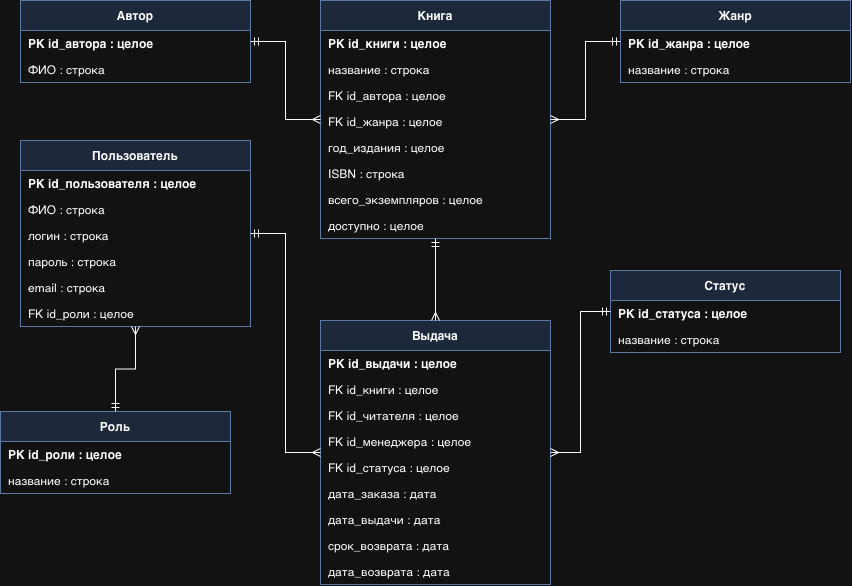

The diagram above was exported from draw.io. Its source (the exported page's mxGraphModel, read from the mxfile embedded in the PNG):
<mxGraphModel dx="843" dy="1300" grid="1" gridSize="10" guides="1" tooltips="1" connect="1" arrows="1" fold="1" page="0" pageScale="1" pageWidth="827" pageHeight="1169" math="0" shadow="0">
  <root>
    <mxCell id="0" />
    <mxCell id="1" parent="0" />
    <mxCell id="t_authors" parent="1" style="swimlane;fontStyle=1;childLayout=stackLayout;horizontal=1;startSize=30;horizontalStack=0;resizeParent=1;resizeParentMax=0;resizeLast=0;collapsible=0;marginBottom=0;fillColor=#dae8fc;strokeColor=#6c8ebf;" value="Автор" vertex="1">
      <mxGeometry height="82" width="230" x="40" y="40" as="geometry" />
    </mxCell>
    <mxCell id="r_authors_0" parent="t_authors" style="text;strokeColor=none;fillColor=none;align=left;verticalAlign=middle;spacingLeft=6;overflow=hidden;rotatable=0;points=[[0,0.5],[1,0.5]];portConstraint=eastwest;fontStyle=1;" value="PK  id_автора : целое" vertex="1">
      <mxGeometry height="26" width="230" y="30" as="geometry" />
    </mxCell>
    <mxCell id="r_authors_1" parent="t_authors" style="text;strokeColor=none;fillColor=none;align=left;verticalAlign=middle;spacingLeft=6;overflow=hidden;rotatable=0;points=[[0,0.5],[1,0.5]];portConstraint=eastwest;" value="ФИО : строка" vertex="1">
      <mxGeometry height="26" width="230" y="56" as="geometry" />
    </mxCell>
    <mxCell id="t_genres" parent="1" style="swimlane;fontStyle=1;childLayout=stackLayout;horizontal=1;startSize=30;horizontalStack=0;resizeParent=1;resizeParentMax=0;resizeLast=0;collapsible=0;marginBottom=0;fillColor=#dae8fc;strokeColor=#6c8ebf;" value="Жанр" vertex="1">
      <mxGeometry height="82" width="230" x="640" y="40" as="geometry" />
    </mxCell>
    <mxCell id="r_genres_0" parent="t_genres" style="text;strokeColor=none;fillColor=none;align=left;verticalAlign=middle;spacingLeft=6;overflow=hidden;rotatable=0;points=[[0,0.5],[1,0.5]];portConstraint=eastwest;fontStyle=1;" value="PK  id_жанра : целое" vertex="1">
      <mxGeometry height="26" width="230" y="30" as="geometry" />
    </mxCell>
    <mxCell id="r_genres_1" parent="t_genres" style="text;strokeColor=none;fillColor=none;align=left;verticalAlign=middle;spacingLeft=6;overflow=hidden;rotatable=0;points=[[0,0.5],[1,0.5]];portConstraint=eastwest;" value="название : строка" vertex="1">
      <mxGeometry height="26" width="230" y="56" as="geometry" />
    </mxCell>
    <mxCell id="t_books" parent="1" style="swimlane;fontStyle=1;childLayout=stackLayout;horizontal=1;startSize=30;horizontalStack=0;resizeParent=1;resizeParentMax=0;resizeLast=0;collapsible=0;marginBottom=0;fillColor=#dae8fc;strokeColor=#6c8ebf;" value="Книга" vertex="1">
      <mxGeometry height="238" width="230" x="340" y="40" as="geometry" />
    </mxCell>
    <mxCell id="r_books_0" parent="t_books" style="text;strokeColor=none;fillColor=none;align=left;verticalAlign=middle;spacingLeft=6;overflow=hidden;rotatable=0;points=[[0,0.5],[1,0.5]];portConstraint=eastwest;fontStyle=1;" value="PK  id_книги : целое" vertex="1">
      <mxGeometry height="26" width="230" y="30" as="geometry" />
    </mxCell>
    <mxCell id="r_books_1" parent="t_books" style="text;strokeColor=none;fillColor=none;align=left;verticalAlign=middle;spacingLeft=6;overflow=hidden;rotatable=0;points=[[0,0.5],[1,0.5]];portConstraint=eastwest;" value="название : строка" vertex="1">
      <mxGeometry height="26" width="230" y="56" as="geometry" />
    </mxCell>
    <mxCell id="r_books_2" parent="t_books" style="text;strokeColor=none;fillColor=none;align=left;verticalAlign=middle;spacingLeft=6;overflow=hidden;rotatable=0;points=[[0,0.5],[1,0.5]];portConstraint=eastwest;" value="FK  id_автора : целое" vertex="1">
      <mxGeometry height="26" width="230" y="82" as="geometry" />
    </mxCell>
    <mxCell id="r_books_3" parent="t_books" style="text;strokeColor=none;fillColor=none;align=left;verticalAlign=middle;spacingLeft=6;overflow=hidden;rotatable=0;points=[[0,0.5],[1,0.5]];portConstraint=eastwest;" value="FK  id_жанра : целое" vertex="1">
      <mxGeometry height="26" width="230" y="108" as="geometry" />
    </mxCell>
    <mxCell id="r_books_4" parent="t_books" style="text;strokeColor=none;fillColor=none;align=left;verticalAlign=middle;spacingLeft=6;overflow=hidden;rotatable=0;points=[[0,0.5],[1,0.5]];portConstraint=eastwest;" value="год_издания : целое" vertex="1">
      <mxGeometry height="26" width="230" y="134" as="geometry" />
    </mxCell>
    <mxCell id="r_books_5" parent="t_books" style="text;strokeColor=none;fillColor=none;align=left;verticalAlign=middle;spacingLeft=6;overflow=hidden;rotatable=0;points=[[0,0.5],[1,0.5]];portConstraint=eastwest;" value="ISBN : строка" vertex="1">
      <mxGeometry height="26" width="230" y="160" as="geometry" />
    </mxCell>
    <mxCell id="r_books_6" parent="t_books" style="text;strokeColor=none;fillColor=none;align=left;verticalAlign=middle;spacingLeft=6;overflow=hidden;rotatable=0;points=[[0,0.5],[1,0.5]];portConstraint=eastwest;" value="всего_экземпляров : целое" vertex="1">
      <mxGeometry height="26" width="230" y="186" as="geometry" />
    </mxCell>
    <mxCell id="r_books_7" parent="t_books" style="text;strokeColor=none;fillColor=none;align=left;verticalAlign=middle;spacingLeft=6;overflow=hidden;rotatable=0;points=[[0,0.5],[1,0.5]];portConstraint=eastwest;" value="доступно : целое" vertex="1">
      <mxGeometry height="26" width="230" y="212" as="geometry" />
    </mxCell>
    <mxCell id="t_roles" parent="1" style="swimlane;fontStyle=1;childLayout=stackLayout;horizontal=1;startSize=30;horizontalStack=0;resizeParent=1;resizeParentMax=0;resizeLast=0;collapsible=0;marginBottom=0;fillColor=#dae8fc;strokeColor=#6c8ebf;" value="Роль" vertex="1">
      <mxGeometry height="82" width="230" x="20" y="451" as="geometry" />
    </mxCell>
    <mxCell id="r_roles_0" parent="t_roles" style="text;strokeColor=none;fillColor=none;align=left;verticalAlign=middle;spacingLeft=6;overflow=hidden;rotatable=0;points=[[0,0.5],[1,0.5]];portConstraint=eastwest;fontStyle=1;" value="PK  id_роли : целое" vertex="1">
      <mxGeometry height="26" width="230" y="30" as="geometry" />
    </mxCell>
    <mxCell id="r_roles_1" parent="t_roles" style="text;strokeColor=none;fillColor=none;align=left;verticalAlign=middle;spacingLeft=6;overflow=hidden;rotatable=0;points=[[0,0.5],[1,0.5]];portConstraint=eastwest;" value="название : строка" vertex="1">
      <mxGeometry height="26" width="230" y="56" as="geometry" />
    </mxCell>
    <mxCell id="t_users" parent="1" style="swimlane;fontStyle=1;childLayout=stackLayout;horizontal=1;startSize=30;horizontalStack=0;resizeParent=1;resizeParentMax=0;resizeLast=0;collapsible=0;marginBottom=0;fillColor=#dae8fc;strokeColor=#6c8ebf;" value="Пользователь" vertex="1">
      <mxGeometry height="186" width="230" x="40" y="180" as="geometry" />
    </mxCell>
    <mxCell id="r_users_0" parent="t_users" style="text;strokeColor=none;fillColor=none;align=left;verticalAlign=middle;spacingLeft=6;overflow=hidden;rotatable=0;points=[[0,0.5],[1,0.5]];portConstraint=eastwest;fontStyle=1;" value="PK  id_пользователя : целое" vertex="1">
      <mxGeometry height="26" width="230" y="30" as="geometry" />
    </mxCell>
    <mxCell id="r_users_1" parent="t_users" style="text;strokeColor=none;fillColor=none;align=left;verticalAlign=middle;spacingLeft=6;overflow=hidden;rotatable=0;points=[[0,0.5],[1,0.5]];portConstraint=eastwest;" value="ФИО : строка" vertex="1">
      <mxGeometry height="26" width="230" y="56" as="geometry" />
    </mxCell>
    <mxCell id="r_users_2" parent="t_users" style="text;strokeColor=none;fillColor=none;align=left;verticalAlign=middle;spacingLeft=6;overflow=hidden;rotatable=0;points=[[0,0.5],[1,0.5]];portConstraint=eastwest;" value="логин : строка" vertex="1">
      <mxGeometry height="26" width="230" y="82" as="geometry" />
    </mxCell>
    <mxCell id="r_users_3" parent="t_users" style="text;strokeColor=none;fillColor=none;align=left;verticalAlign=middle;spacingLeft=6;overflow=hidden;rotatable=0;points=[[0,0.5],[1,0.5]];portConstraint=eastwest;" value="пароль : строка" vertex="1">
      <mxGeometry height="26" width="230" y="108" as="geometry" />
    </mxCell>
    <mxCell id="r_users_4" parent="t_users" style="text;strokeColor=none;fillColor=none;align=left;verticalAlign=middle;spacingLeft=6;overflow=hidden;rotatable=0;points=[[0,0.5],[1,0.5]];portConstraint=eastwest;" value="email : строка" vertex="1">
      <mxGeometry height="26" width="230" y="134" as="geometry" />
    </mxCell>
    <mxCell id="r_users_5" parent="t_users" style="text;strokeColor=none;fillColor=none;align=left;verticalAlign=middle;spacingLeft=6;overflow=hidden;rotatable=0;points=[[0,0.5],[1,0.5]];portConstraint=eastwest;" value="FK  id_роли : целое" vertex="1">
      <mxGeometry height="26" width="230" y="160" as="geometry" />
    </mxCell>
    <mxCell id="t_statuses" parent="1" style="swimlane;fontStyle=1;childLayout=stackLayout;horizontal=1;startSize=30;horizontalStack=0;resizeParent=1;resizeParentMax=0;resizeLast=0;collapsible=0;marginBottom=0;fillColor=#dae8fc;strokeColor=#6c8ebf;" value="Статус" vertex="1">
      <mxGeometry height="82" width="230" x="630" y="310" as="geometry" />
    </mxCell>
    <mxCell id="r_statuses_0" parent="t_statuses" style="text;strokeColor=none;fillColor=none;align=left;verticalAlign=middle;spacingLeft=6;overflow=hidden;rotatable=0;points=[[0,0.5],[1,0.5]];portConstraint=eastwest;fontStyle=1;" value="PK  id_статуса : целое" vertex="1">
      <mxGeometry height="26" width="230" y="30" as="geometry" />
    </mxCell>
    <mxCell id="r_statuses_1" parent="t_statuses" style="text;strokeColor=none;fillColor=none;align=left;verticalAlign=middle;spacingLeft=6;overflow=hidden;rotatable=0;points=[[0,0.5],[1,0.5]];portConstraint=eastwest;" value="название : строка" vertex="1">
      <mxGeometry height="26" width="230" y="56" as="geometry" />
    </mxCell>
    <mxCell id="t_loans" parent="1" style="swimlane;fontStyle=1;childLayout=stackLayout;horizontal=1;startSize=30;horizontalStack=0;resizeParent=1;resizeParentMax=0;resizeLast=0;collapsible=0;marginBottom=0;fillColor=#dae8fc;strokeColor=#6c8ebf;" value="Выдача" vertex="1">
      <mxGeometry height="264" width="230" x="340" y="360" as="geometry" />
    </mxCell>
    <mxCell id="r_loans_0" parent="t_loans" style="text;strokeColor=none;fillColor=none;align=left;verticalAlign=middle;spacingLeft=6;overflow=hidden;rotatable=0;points=[[0,0.5],[1,0.5]];portConstraint=eastwest;fontStyle=1;" value="PK  id_выдачи : целое" vertex="1">
      <mxGeometry height="26" width="230" y="30" as="geometry" />
    </mxCell>
    <mxCell id="r_loans_1" parent="t_loans" style="text;strokeColor=none;fillColor=none;align=left;verticalAlign=middle;spacingLeft=6;overflow=hidden;rotatable=0;points=[[0,0.5],[1,0.5]];portConstraint=eastwest;" value="FK  id_книги : целое" vertex="1">
      <mxGeometry height="26" width="230" y="56" as="geometry" />
    </mxCell>
    <mxCell id="r_loans_2" parent="t_loans" style="text;strokeColor=none;fillColor=none;align=left;verticalAlign=middle;spacingLeft=6;overflow=hidden;rotatable=0;points=[[0,0.5],[1,0.5]];portConstraint=eastwest;" value="FK  id_читателя : целое" vertex="1">
      <mxGeometry height="26" width="230" y="82" as="geometry" />
    </mxCell>
    <mxCell id="r_loans_3" parent="t_loans" style="text;strokeColor=none;fillColor=none;align=left;verticalAlign=middle;spacingLeft=6;overflow=hidden;rotatable=0;points=[[0,0.5],[1,0.5]];portConstraint=eastwest;" value="FK  id_менеджера : целое" vertex="1">
      <mxGeometry height="26" width="230" y="108" as="geometry" />
    </mxCell>
    <mxCell id="r_loans_4" parent="t_loans" style="text;strokeColor=none;fillColor=none;align=left;verticalAlign=middle;spacingLeft=6;overflow=hidden;rotatable=0;points=[[0,0.5],[1,0.5]];portConstraint=eastwest;" value="FK  id_статуса : целое" vertex="1">
      <mxGeometry height="26" width="230" y="134" as="geometry" />
    </mxCell>
    <mxCell id="r_loans_5" parent="t_loans" style="text;strokeColor=none;fillColor=none;align=left;verticalAlign=middle;spacingLeft=6;overflow=hidden;rotatable=0;points=[[0,0.5],[1,0.5]];portConstraint=eastwest;" value="дата_заказа : дата" vertex="1">
      <mxGeometry height="26" width="230" y="160" as="geometry" />
    </mxCell>
    <mxCell id="r_loans_6" parent="t_loans" style="text;strokeColor=none;fillColor=none;align=left;verticalAlign=middle;spacingLeft=6;overflow=hidden;rotatable=0;points=[[0,0.5],[1,0.5]];portConstraint=eastwest;" value="дата_выдачи : дата" vertex="1">
      <mxGeometry height="26" width="230" y="186" as="geometry" />
    </mxCell>
    <mxCell id="r_loans_7" parent="t_loans" style="text;strokeColor=none;fillColor=none;align=left;verticalAlign=middle;spacingLeft=6;overflow=hidden;rotatable=0;points=[[0,0.5],[1,0.5]];portConstraint=eastwest;" value="срок_возврата : дата" vertex="1">
      <mxGeometry height="26" width="230" y="212" as="geometry" />
    </mxCell>
    <mxCell id="r_loans_8" parent="t_loans" style="text;strokeColor=none;fillColor=none;align=left;verticalAlign=middle;spacingLeft=6;overflow=hidden;rotatable=0;points=[[0,0.5],[1,0.5]];portConstraint=eastwest;" value="дата_возврата : дата" vertex="1">
      <mxGeometry height="26" width="230" y="238" as="geometry" />
    </mxCell>
    <mxCell id="e0" edge="1" parent="1" source="t_authors" style="edgeStyle=orthogonalEdgeStyle;rounded=0;html=1;endArrow=ERmany;startArrow=ERmandOne;endFill=0;startFill=0;" target="t_books" value="">
      <mxGeometry relative="1" as="geometry" />
    </mxCell>
    <mxCell id="e1" edge="1" parent="1" source="t_genres" style="edgeStyle=orthogonalEdgeStyle;rounded=0;html=1;endArrow=ERmany;startArrow=ERmandOne;endFill=0;startFill=0;" target="t_books" value="">
      <mxGeometry relative="1" as="geometry" />
    </mxCell>
    <mxCell id="e2" edge="1" parent="1" source="t_books" style="edgeStyle=orthogonalEdgeStyle;rounded=0;html=1;endArrow=ERmany;startArrow=ERmandOne;endFill=0;startFill=0;" target="t_loans" value="">
      <mxGeometry relative="1" as="geometry" />
    </mxCell>
    <mxCell id="e3" edge="1" parent="1" source="t_users" style="edgeStyle=orthogonalEdgeStyle;rounded=0;html=1;endArrow=ERmany;startArrow=ERmandOne;endFill=0;startFill=0;" target="t_loans" value="">
      <mxGeometry relative="1" as="geometry" />
    </mxCell>
    <mxCell id="e4" edge="1" parent="1" source="t_statuses" style="edgeStyle=orthogonalEdgeStyle;rounded=0;html=1;endArrow=ERmany;startArrow=ERmandOne;endFill=0;startFill=0;" target="t_loans" value="">
      <mxGeometry relative="1" as="geometry" />
    </mxCell>
    <mxCell id="e5" edge="1" parent="1" source="t_roles" style="edgeStyle=orthogonalEdgeStyle;rounded=0;html=1;endArrow=ERmany;startArrow=ERmandOne;endFill=0;startFill=0;" target="t_users" value="">
      <mxGeometry relative="1" as="geometry" />
    </mxCell>
  </root>
</mxGraphModel>